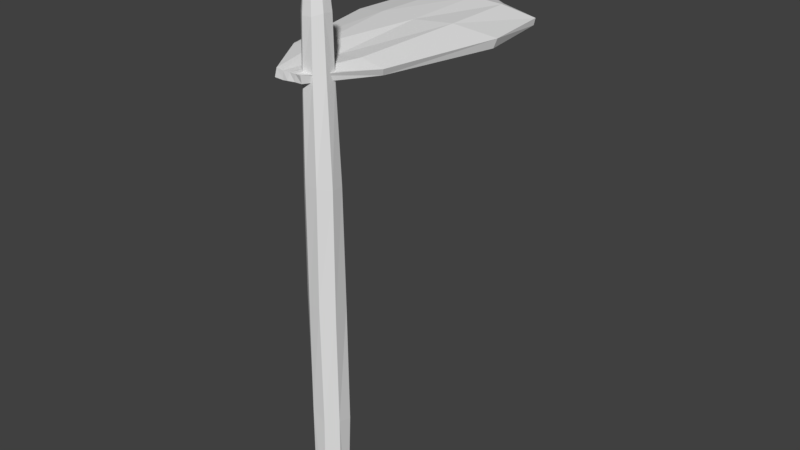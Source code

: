 # Source: Stalk.blend  (saved by Blender 2.79.0; exported with 4.5.12 LTS)
import bpy
from mathutils import Matrix  # noqa: F401  (used for matrix-valued properties, if any)

bpy.ops.wm.read_factory_settings(use_empty=True)
scene = bpy.context.scene
scene.name = 'Scene'

# ---- collections
col_collection_1 = bpy.data.collections.new('Collection 1'); scene.collection.children.link(col_collection_1)

# ---- world
world_world = bpy.data.worlds.new('World'); scene.world = world_world
world_world.color = (0.05088, 0.05088, 0.05088)
world_world.use_sun_shadow = False
world_world.sun_shadow_jitter_overblur = 0.0
world_world.cycles.sampling_method = 'MANUAL'

# ---- meshes
me_cube_001 = bpy.data.meshes.new('Cube.001')
me_cube_001.from_pydata([(-0.04867, -0.4691, -0.01995), (-0.04382, -0.4664, 0.006119), (-0.05533, 0.3897, -0.01143), (-0.0561, 0.3904, 0.003255), (0.04216, -0.4652, -0.01896), (0.0438, -0.4712, 0.005533), (0.05339, 0.3907, -0.01464), (0.05368, 0.392, 0.000627), (-0.2141, 0.3153, -0.01523), (-0.2443, 0.07257, -0.01691), (-0.1639, -0.2874, -0.0224), (-0.1542, -0.2928, 0.004342), (-0.2459, 0.07679, -0.0002651), (-0.2109, 0.3195, 0.00781), (0.1545, -0.2852, -0.01952), (0.2404, 0.07617, -0.02077), (0.2121, 0.3152, -0.017), (0.2111, 0.3249, 0.001842), (0.2485, 0.08308, 0.00742), (0.161, -0.2913, 0.0001749), (0.002534, 0.4013, -0.01252), (0.003944, 0.4037, 0.004297), (-0.002926, -0.4701, -0.01938), (0.00305, -0.4667, 0.003663), (0.005415, 0.2988, 0.03418), (-0.001356, 0.02862, 0.02582), (-0.0007663, -0.2917, 0.002862), (0.001998, 0.2941, 0.01232), (-0.007966, 0.03307, 0.005459), (0.0002894, -0.292, -0.01727), (0.02742, 0.402, 0.004223), (0.01978, -0.4669, -0.01854), (0.1056, 0.3061, 0.02728), (0.117, 0.05433, 0.03031), (0.08565, -0.289, 0.01475), (0.02561, 0.4008, -0.01337), (0.02375, -0.4679, 0.004507), (0.09998, 0.2983, 0.008706), (0.1157, 0.0521, 0.003421), (0.07775, -0.2973, -0.007799), (-0.02091, 0.3955, -0.01313), (-0.02076, -0.4669, 0.003094), (-0.09757, 0.2945, -0.001166), (-0.117, 0.05233, 0.01062), (-0.08526, -0.2929, -0.00446), (-0.02425, 0.3988, 0.004216), (-0.0191, -0.4686, -0.02161), (-0.1072, 0.3014, 0.02818), (-0.1213, 0.03575, 0.02501), (-0.07256, -0.2996, 0.01628)], [], [(8, 13, 3, 2), (35, 30, 7, 6), (14, 19, 5, 4), (46, 41, 1, 0), (39, 14, 4, 31), (49, 11, 1, 41), (45, 3, 13, 47), (47, 13, 12, 48), (35, 6, 16, 37), (37, 16, 15, 38), (43, 28, 29, 44), (6, 7, 17, 16), (16, 17, 18, 15), (11, 12, 9, 10), (0, 1, 11, 10), (25, 48, 49, 26), (9, 12, 13, 8), (11, 49, 48, 12), (42, 27, 28, 43), (40, 20, 27, 42), (14, 39, 38, 15), (32, 24, 25, 33), (30, 21, 24, 32), (34, 26, 23, 36), (44, 29, 22, 46), (31, 36, 23, 22), (40, 45, 21, 20), (4, 5, 36, 31), (19, 34, 36, 5), (7, 30, 32, 17), (17, 32, 33, 18), (43, 44, 10, 9), (33, 25, 26, 34), (27, 37, 38, 28), (20, 35, 37, 27), (29, 39, 31, 22), (20, 21, 30, 35), (2, 3, 45, 40), (10, 44, 46, 0), (2, 40, 42, 8), (8, 42, 43, 9), (18, 19, 14, 15), (28, 38, 39, 29), (24, 47, 48, 25), (21, 45, 47, 24), (26, 49, 41, 23), (22, 23, 41, 46), (33, 34, 19, 18)])
me_cube_001.use_remesh_preserve_volume = False
me_cube_001.use_remesh_preserve_attributes = False
me_cube_001.use_mirror_vertex_groups = False
me_cube_001.update()
me_cylinder = bpy.data.meshes.new('Cylinder')
me_cylinder.from_pydata([(0.02459, 0.0418, -0.3884), (0.019, 0.04185, 1.069), (0.04638, 0.0171, -0.4202), (0.04322, 0.01821, 1.072), (0.05148, -0.01585, -0.3906), (0.04478, -0.01453, 1.075), (0.0224, -0.05294, -0.3661), (0.0201, -0.03934, 1.076), (-0.01705, -0.04831, -0.3947), (-0.01466, -0.0388, 1.074), (-0.04837, -0.01469, -0.3536), (-0.03854, -0.01745, 1.068), (-0.0476, 0.03137, -0.3689), (-0.03898, 0.01702, 1.064), (-0.014, 0.04601, -0.4166), (-0.0168, 0.04211, 1.062), (0.02487, 0.04724, 0.4023), (0.04958, 0.03166, 0.3938), (0.05438, -0.01767, 0.3667), (0.0248, -0.05198, 0.412), (-0.01692, -0.04713, 0.4038), (-0.04949, -0.01994, 0.4127), (-0.0534, 0.02574, 0.399), (-0.01992, 0.05582, 0.3798), (0.02178, 0.05109, 0.7734), (0.04826, 0.0279, 0.7619), (0.05338, -0.01357, 0.7613), (0.02669, -0.04728, 0.7717), (-0.01799, -0.04292, 0.7698), (-0.04565, -0.0199, 0.7482), (-0.04678, 0.01697, 0.7822), (-0.01733, 0.048, 0.7781), (0.0255, 0.05372, 0.003122), (0.05481, 0.02936, 0.007524), (0.05416, -0.01552, 0.01864), (0.02653, -0.05015, 0.02345), (-0.01856, -0.04752, 0.05092), (-0.0505, -0.01357, 0.0006351), (-0.04989, 0.02992, 0.03586), (-0.01315, 0.06378, 0.03163), (0.01948, 0.04012, 1.228), (0.04008, 0.01833, 1.232), (0.03968, -0.01263, 1.235), (0.01839, -0.03464, 1.227), (-0.01082, -0.03659, 1.226), (-0.03297, -0.01757, 1.23), (-0.03511, 0.01394, 1.226), (-0.01454, 0.04068, 1.223), (0.01611, 0.02991, 1.337), (0.03102, 0.01286, 1.337), (0.02996, -0.01011, 1.337), (0.01376, -0.02671, 1.33), (-0.009315, -0.02721, 1.326), (-0.02617, -0.01056, 1.328), (-0.027, 0.01315, 1.331), (-0.009521, 0.0316, 1.335), (0.01038, 0.0182, 1.373), (0.01948, 0.007925, 1.372), (0.01845, -0.005971, 1.371), (0.007928, -0.01599, 1.367), (-0.006708, -0.01612, 1.364), (-0.01693, -0.005701, 1.364), (-0.01669, 0.008602, 1.367), (-0.005291, 0.01925, 1.371), (0.007018, 0.01204, 1.381), (0.01324, 0.005339, 1.381), (0.01227, -0.003805, 1.38), (0.004762, -0.01036, 1.377), (-0.005286, -0.01038, 1.374), (-0.01205, -0.003592, 1.374), (-0.01137, 0.005861, 1.376), (-0.003369, 0.01249, 1.38)], [], [(34, 4, 2, 33), (35, 6, 4, 34), (36, 8, 6, 35), (37, 10, 8, 36), (38, 12, 10, 37), (39, 14, 12, 38), (23, 16, 32, 39), (3, 1, 40, 41), (5, 42, 43, 7), (14, 0, 2, 4, 6, 8, 10, 12), (1, 3, 25, 24), (31, 24, 16, 23), (30, 31, 23, 22), (29, 30, 22, 21), (28, 29, 21, 20), (27, 28, 20, 19), (26, 27, 19, 18), (25, 26, 18, 17), (3, 5, 26, 25), (5, 7, 27, 26), (7, 9, 28, 27), (9, 11, 29, 28), (11, 13, 30, 29), (13, 15, 31, 30), (16, 17, 33, 32), (33, 2, 0, 32), (24, 25, 17, 16), (32, 0, 14, 39), (22, 23, 39, 38), (21, 22, 38, 37), (20, 21, 37, 36), (19, 20, 36, 35), (18, 19, 35, 34), (17, 18, 34, 33), (40, 48, 49, 41), (13, 11, 45, 46), (3, 41, 42, 5), (11, 9, 44, 45), (13, 46, 47, 15), (9, 7, 43, 44), (1, 15, 47, 40), (45, 44, 52, 53), (52, 51, 59, 60), (42, 41, 49, 50), (46, 45, 53, 54), (43, 42, 50, 51), (47, 46, 54, 55), (44, 43, 51, 52), (40, 47, 55, 48), (54, 62, 63, 55), (63, 62, 70, 71), (48, 55, 63, 56), (49, 48, 56, 57), (53, 52, 60, 61), (50, 49, 57, 58), (54, 53, 61, 62), (51, 50, 58, 59), (1, 24, 31, 15), (64, 71, 70, 69, 68, 67, 66, 65), (61, 60, 68, 69), (59, 58, 66, 67), (57, 56, 64, 65), (56, 63, 71, 64), (62, 61, 69, 70), (60, 59, 67, 68), (58, 57, 65, 66)])
me_cylinder.use_remesh_preserve_volume = False
me_cylinder.use_remesh_preserve_attributes = False
me_cylinder.use_mirror_vertex_groups = False
me_cylinder.update()

# ---- objects
ob_cube = bpy.data.objects.new('Cube', me_cube_001)
ob_cylinder = bpy.data.objects.new('Cylinder', me_cylinder)

# ---- transforms, parenting, visibility, modifiers, constraints
ob_cube.location = (-0.04061, 0.4058, 1.077)
ob_cube.lineart.crease_threshold = 0.0
ob_cylinder.location = (0.0, 0.0, 0.0)
ob_cylinder.lineart.crease_threshold = 0.0

# ---- collection membership
col_collection_1.objects.link(ob_cube)
col_collection_1.objects.link(ob_cylinder)

# ---- scene / render settings (as saved in the file)
scene.frame_start = 1; scene.frame_end = 250; scene.frame_set(0)
scene.render.engine = 'BLENDER_EEVEE_NEXT'
scene.render.resolution_percentage = 50
scene.render.dither_intensity = 0.0
scene.cycles.use_denoising = False
scene.cycles.samples = 128
scene.cycles.sampling_pattern = 'TABULATED_SOBOL'
scene.cycles.use_adaptive_sampling = False
scene.cycles.use_light_tree = False
scene.cycles.blur_glossy = 0.0
scene.cycles.sample_clamp_indirect = 0.0
scene.view_settings.view_transform = 'Standard'
bpy.context.view_layer.update()

# ---- added for rendering (the .blend has no active camera and no usable light): camera, sun
cam_auto = bpy.data.cameras.new('AutoCamera')
cam_auto.lens = 50.0
cam_auto.sensor_width = 36.0
cam_auto.clip_end = 1000.0
ob_auto_camera = bpy.data.objects.new('AutoCamera', cam_auto)
scene.collection.objects.link(ob_auto_camera)
ob_auto_camera.location = (1.86942, -1.91845, 2.00758)
ob_auto_camera.rotation_euler = (1.09748, -7.21219e-08, 0.694738)
scene.camera = ob_auto_camera
light_auto_sun = bpy.data.lights.new('AutoSun', 'SUN')
light_auto_sun.energy = 3.0
light_auto_sun.angle = 0.0523599
ob_auto_sun = bpy.data.objects.new('AutoSun', light_auto_sun)
scene.collection.objects.link(ob_auto_sun)
ob_auto_sun.rotation_euler = (0.872665, 0.174533, 0.523599)
bpy.context.view_layer.update()
